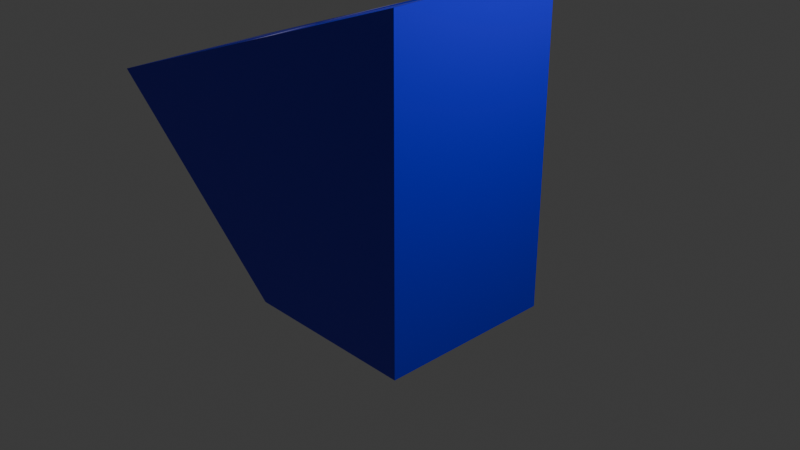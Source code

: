 # Source: Ba_l_ks_z.blend  (saved by Blender 5.1.30; exported with 4.5.12 LTS)
import bpy
from mathutils import Matrix  # noqa: F401  (used for matrix-valued properties, if any)

bpy.ops.wm.read_factory_settings(use_empty=True)
scene = bpy.context.scene
scene.name = 'Scene'

# ---- collections
col_collection = bpy.data.collections.new('Collection'); scene.collection.children.link(col_collection)

# ---- materials (node trees are filled in below, after node groups)
mat_material_001 = bpy.data.materials.new('Material.001')
mat_material_001.alpha_threshold = 0.0
mat_material_001.use_backface_culling_lightprobe_volume = False
mat_material_001.roughness = 0.5
mat_material_001.line_color = (0.0, 0.0, 0.0, 1.0)

# ---- node groups
ng_smooth_by_angle = bpy.data.node_groups.new('Smooth by Angle', 'GeometryNodeTree')
_s = ng_smooth_by_angle.interface.new_socket(name='Mesh', in_out='OUTPUT', socket_type='NodeSocketGeometry')
_s = ng_smooth_by_angle.interface.new_socket(name='Mesh', in_out='INPUT', socket_type='NodeSocketGeometry')
_s = ng_smooth_by_angle.interface.new_socket(name='Angle', in_out='INPUT', socket_type='NodeSocketFloat')
_s.subtype = 'ANGLE'
_s.default_value = 0.5236
_s.min_value = 0.0
_s.max_value = 3.142
_s.description = 'Maximum face angle for smooth edges'
_s = ng_smooth_by_angle.interface.new_socket(name='Ignore Sharpness', in_out='INPUT', socket_type='NodeSocketBool')
_s.force_non_field = True
ng_smooth_by_angle.is_modifier = True
_N = ng_smooth_by_angle.nodes; _L = ng_smooth_by_angle.links
n0 = _N.new('GeometryNodeSetShadeSmooth'); n0.name = 'Set Shade Smooth'; n0.location = (120, -80)
n0.domain = 'EDGE'
n1 = _N.new('GeometryNodeSetShadeSmooth'); n1.name = 'Set Shade Smooth.001'; n1.location = (300, -80)
n2 = _N.new('NodeGroupOutput'); n2.name = 'Group Output'; n2.location = (480, -80)
n3 = _N.new('GeometryNodeInputMeshEdgeAngle'); n3.name = 'Edge Angle'; n3.location = (-440, -240)
n4 = _N.new('NodeGroupInput'); n4.name = 'Group Input'; n4.location = (-80, -80)
n5 = _N.new('GeometryNodeInputEdgeSmooth'); n5.name = 'Is Edge Smooth'; n5.location = (-260, -120)
n6 = _N.new('GeometryNodeInputShadeSmooth'); n6.name = 'Is Shade Smooth'; n6.location = (-440, -397)
n7 = _N.new('FunctionNodeCompare'); n7.name = 'Compare'; n7.location = (-260, -260)
n7.operation = 'LESS_EQUAL'
n7.inputs[6].default_value = (0.0, 0.0, 0.0, 0.0)
n7.inputs[7].default_value = (0.0, 0.0, 0.0, 0.0)
n8 = _N.new('FunctionNodeBooleanMath'); n8.name = 'Boolean Math.001'; n8.location = (-80, -260)
n9 = _N.new('NodeGroupInput'); n9.name = 'Group Input.001'; n9.location = (-440, -329)
n10 = _N.new('NodeGroupInput'); n10.name = 'Group Input.002'; n10.location = (-259, -189)
n11 = _N.new('FunctionNodeBooleanMath'); n11.name = 'Boolean Math'; n11.location = (-80, -149)
n11.operation = 'OR'
n12 = _N.new('FunctionNodeBooleanMath'); n12.name = 'Boolean Math.002'; n12.location = (-260, -380)
n12.operation = 'OR'
n13 = _N.new('NodeGroupInput'); n13.name = 'Group Input.003'; n13.location = (-440, -460)
_L.new(n3.outputs[0], n7.inputs[0])
_L.new(n1.outputs[0], n2.inputs[0])
_L.new(n9.outputs[1], n7.inputs[1])
_L.new(n7.outputs[0], n8.inputs[0])
_L.new(n4.outputs[0], n0.inputs[0])
_L.new(n0.outputs[0], n1.inputs[0])
_L.new(n8.outputs[0], n0.inputs[2])
_L.new(n10.outputs[2], n11.inputs[1])
_L.new(n5.outputs[0], n11.inputs[0])
_L.new(n11.outputs[0], n0.inputs[1])
_L.new(n13.outputs[2], n12.inputs[1])
_L.new(n6.outputs[0], n12.inputs[0])
_L.new(n12.outputs[0], n8.inputs[1])
n2.is_active_output = True

# ---- material node trees
mat_material_001.use_nodes = True; mat_material_001.node_tree.nodes.clear()
_N = mat_material_001.node_tree.nodes; _L = mat_material_001.node_tree.links
n0 = _N.new('ShaderNodeOutputMaterial'); n0.name = 'Material Output'; n0.location = (316, 196)
n1 = _N.new('ShaderNodeBsdfPrincipled'); n1.name = 'Principled BSDF'; n1.location = (-143, 197)
n1.inputs[0].default_value = (0.02087, 0.01102, 0.8, 1.0)
n1.inputs[13].default_value = 0.8955
n1.inputs[15].default_value = 0.9773
n1.inputs[16].default_value = 0.9455
_L.new(n1.outputs[0], n0.inputs[0])
n0.is_active_output = True

# ---- world
world_world = bpy.data.worlds.new('World'); scene.world = world_world
world_world.use_nodes = True; world_world.node_tree.nodes.clear()
_N = world_world.node_tree.nodes; _L = world_world.node_tree.links
n0 = _N.new('ShaderNodeOutputWorld'); n0.name = 'World Output'; n0.location = (200, 100)
n1 = _N.new('ShaderNodeBackground'); n1.name = 'Background'; n1.location = (-200, 100)
n1.inputs[0].default_value = (0.05088, 0.05088, 0.05088, 1.0)
_L.new(n1.outputs[0], n0.inputs[0])
n0.is_active_output = True
world_world.color = (0.05088, 0.05088, 0.05088)
world_world.sun_shadow_jitter_overblur = 0.0

# ---- cameras
cam_camera = bpy.data.cameras.new('Camera')
cam_camera.clip_end = 100.0
cam_camera.ortho_scale = 7.314

# ---- lights
light_light = bpy.data.lights.new('Light', 'POINT')
light_light.energy = 1000.0
light_light.shadow_soft_size = 0.1

# ---- meshes
me_cube = bpy.data.meshes.new('Cube')
me_cube.from_pydata([(1.0, 1.0, 2.565), (1.0, 1.0, -1.0), (1.0, -1.0, 2.565), (1.0, -1.0, -1.0), (-3.369, 1.0, 1.0), (-1.0, 1.0, -1.0), (-3.369, -1.0, 1.0), (-1.0, -1.0, -1.0)], [], [(0, 4, 6, 2), (3, 2, 6, 7), (7, 6, 4, 5), (5, 1, 3, 7), (1, 0, 2, 3), (5, 4, 0, 1)])
me_cube.polygons.foreach_set('use_smooth', [True] * 6)
_uv = me_cube.uv_layers.new(name='UVMap')
_uv.uv.foreach_set('vector', [0.625, 0.5, 0.875, 0.5, 0.875, 0.75, 0.625, 0.75, 0.375, 0.75, 0.625, 0.75, 0.625, 1.0, 0.375, 1.0, 0.375, 0.0, 0.625, 0.0, 0.625, 0.25, 0.375, 0.25, 0.125, 0.5, 0.375, 0.5, 0.375, 0.75, 0.125, 0.75, 0.375, 0.5, 0.625, 0.5, 0.625, 0.75, 0.375, 0.75, 0.375, 0.25, 0.625, 0.25, 0.625, 0.5, 0.375, 0.5])
me_cube.materials.append(mat_material_001)
me_cube.use_mirror_vertex_groups = False
me_cube.update()

# ---- objects
ob_cube = bpy.data.objects.new('Cube', me_cube)
ob_light = bpy.data.objects.new('Light', light_light)
ob_camera = bpy.data.objects.new('Camera', cam_camera)

# ---- transforms, parenting, visibility, modifiers, constraints
ob_cube.location = (0.0, 0.0, 0.0)
ob_cube.lock_rotations_4d = False
ob_cube.empty_display_type = 'ARROWS'
ob_cube.lineart.crease_threshold = 0.0
_m = ob_cube.modifiers.new('Açı ile Pürüzsüz', 'NODES')
_m.node_group = ng_smooth_by_angle
_m.use_pin_to_last = True
_m.show_group_selector = False
ob_light.location = (4.076, 1.005, 5.904)
ob_light.rotation_euler = (0.6503, 0.05522, 1.866)
ob_light.lock_rotations_4d = False
ob_light.empty_display_type = 'ARROWS'
ob_light.color = (0.0, 0.0, 0.0, 0.0)
ob_light.lineart.crease_threshold = 0.0
ob_camera.location = (7.359, -6.926, 4.958)
ob_camera.rotation_euler = (1.109, 0.0, 0.8149)
ob_camera.lock_rotations_4d = False
ob_camera.empty_display_type = 'ARROWS'
ob_camera.color = (0.0, 0.0, 0.0, 0.0)
ob_camera.display_type = 'WIRE'
ob_camera.lineart.crease_threshold = 0.0

# ---- collection membership
col_collection.objects.link(ob_cube)
col_collection.objects.link(ob_light)
col_collection.objects.link(ob_camera)

# ---- scene / render settings (as saved in the file)
scene.camera = ob_camera
scene.frame_start = 1; scene.frame_end = 250; scene.frame_set(1)
scene.render.engine = 'BLENDER_EEVEE_NEXT'
scene.render.bake_bias = 0.0
scene.render.bake_samples = 0
scene.cycles.sampling_pattern = 'TABULATED_SOBOL'
scene.eevee.use_volume_custom_range = False
bpy.context.view_layer.update()
